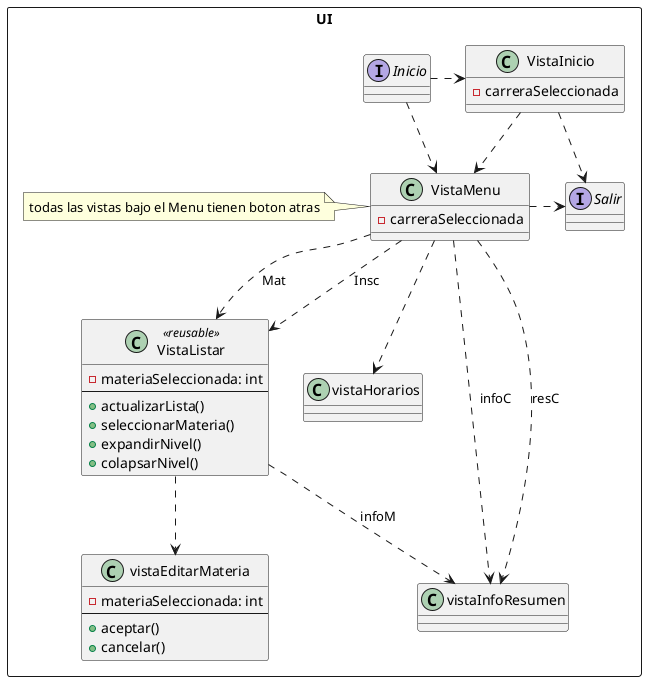

The diagram above was rendered by PlantUML. Its source (embedded in the PNG):
@startuml

' --- SKIN ---

'skinparam actorStyle Hollow
'left to right direction

' --- DIAGRAMA ---

rectangle UI{
    class "VistaInicio" as R{
        - carreraSeleccionada
    }
    class "VistaMenu" as M{
        - carreraSeleccionada
    }
    note left: todas las vistas bajo el Menu tienen boton atras
    class "VistaListar" as L <<reusable>>{
        - materiaSeleccionada: int
        --
        + actualizarLista()
        + seleccionarMateria()
        + expandirNivel()
        + colapsarNivel()
    }
    class "vistaEditarMateria" as CI{
        - materiaSeleccionada: int
        --
        + aceptar()
        + cancelar()
    }
    class "vistaHorarios" as H
    class "vistaInfoResumen" as IR

    interface "Inicio" as I
    interface "Salir" as X

    I .> R
    I ..> M

    R ..> M
    R .> X

    M ..> L : Mat
    M ..> L : Insc
    M ..> IR : infoC
    M ..> IR : resC
    M ..> H
    M .> X

    L ..> IR: infoM
    L ..> CI
}

@enduml